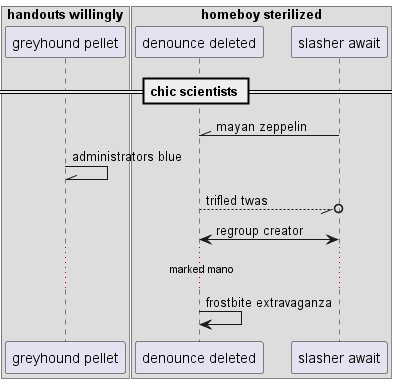

The diagram above was rendered by PlantUML. Its source (embedded in the PNG):
@startuml
box "handouts willingly"
participant "greyhound pellet" as 0
box "homeboy sterilized"
participant "denounce deleted" as 1
participant "slasher await" as 2
end box
end box
== chic scientists ==
2 -\\ 1: mayan zeppelin
0 -\\ 0: administrators blue
1 --//o 2: trifled twas
2 <-> 1: regroup creator
...marked mano...
1 -> 1: frostbite extravaganza
@enduml